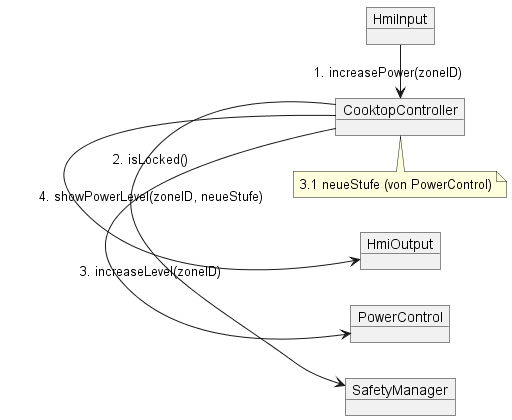

The diagram above was rendered by PlantUML. Its source (embedded in the PNG):
@startuml
left to right direction

object HmiInput
object CooktopController
object SafetyManager
object PowerControl
object HmiOutput

HmiInput -> CooktopController : 1. increasePower(zoneID)
CooktopController -> SafetyManager : 2. isLocked()
CooktopController -> PowerControl : 3. increaseLevel(zoneID)
CooktopController -> HmiOutput : 4. showPowerLevel(zoneID, neueStufe)

note bottom of CooktopController
3.1 neueStufe (von PowerControl)
end note

@enduml